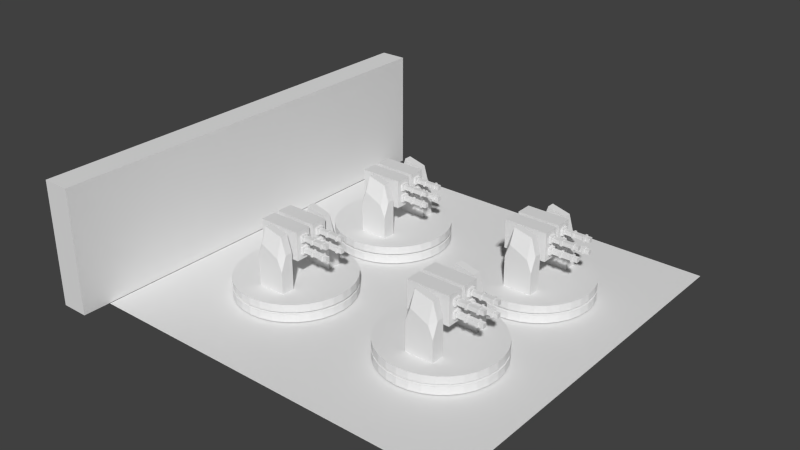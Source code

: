 # Source: Turrets.blend  (saved by Blender 2.69.0; exported with 4.5.12 LTS)
import bpy
from mathutils import Matrix  # noqa: F401  (used for matrix-valued properties, if any)

bpy.ops.wm.read_factory_settings(use_empty=True)
scene = bpy.context.scene
scene.name = 'Scene'

# ---- collections
col_collection_1 = bpy.data.collections.new('Collection 1'); scene.collection.children.link(col_collection_1)

# ---- world
world_world = bpy.data.worlds.new('World'); scene.world = world_world
world_world.color = (0.05088, 0.05088, 0.05088)
world_world.use_sun_shadow = False
world_world.sun_shadow_jitter_overblur = 0.0
world_world.cycles.sampling_method = 'MANUAL'
world_world.cycles.sample_map_resolution = 256

# ---- meshes
me_cube_034 = bpy.data.meshes.new('Cube.034')
me_cube_034.from_pydata([(-4.39, -8.548, -3.007), (-4.39, -1.021, -3.007), (4.39, -1.021, -3.007), (4.39, -8.548, -3.007), (-4.39, -8.548, 2.765), (-4.39, -1.021, 2.765), (4.39, -1.021, 2.765), (4.39, -8.548, 2.765), (4.35, -6.222, 0.3963), (4.35, -2.872, 0.3963), (4.868, -2.872, 0.3963), (4.868, -6.222, 0.3963), (4.35, -6.222, 1.838), (4.35, -2.872, 1.838), (4.868, -2.872, 1.838), (4.868, -6.222, 1.838), (-0.8163, -5.536, 0.6911), (-0.8163, -3.557, 0.6911), (10.21, -3.557, 0.6911), (10.21, -5.536, 0.6911), (-0.8163, -5.536, 1.543), (-0.8163, -3.557, 1.543), (10.21, -3.557, 1.543), (10.21, -5.536, 1.543), (8.874, -5.884, 0.5417), (8.874, -3.21, 0.5417), (9.288, -3.21, 0.5417), (9.288, -5.884, 0.5417), (8.874, -5.884, 1.692), (8.874, -3.21, 1.692), (9.288, -3.21, 1.692), (9.288, -5.884, 1.692), (6.534, -5.884, 0.5417), (6.534, -3.21, 0.5417), (6.947, -3.21, 0.5417), (6.947, -5.884, 0.5417), (6.534, -5.884, 1.692), (6.534, -3.21, 1.692), (6.947, -3.21, 1.692), (6.947, -5.884, 1.692), (6.534, -5.884, -1.858), (6.534, -3.21, -1.858), (6.947, -3.21, -1.858), (6.947, -5.884, -1.858), (6.534, -5.884, -0.7077), (6.534, -3.21, -0.7077), (6.947, -3.21, -0.7077), (6.947, -5.884, -0.7077), (8.874, -5.884, -1.858), (8.874, -3.21, -1.858), (9.288, -3.21, -1.858), (9.288, -5.884, -1.858), (8.874, -5.884, -0.7077), (8.874, -3.21, -0.7077), (9.288, -3.21, -0.7077), (9.288, -5.884, -0.7077), (-0.8163, -5.536, -1.709), (-0.8163, -3.557, -1.709), (10.21, -3.557, -1.709), (10.21, -5.536, -1.709), (-0.8163, -5.536, -0.8572), (-0.8163, -3.557, -0.8572), (10.21, -3.557, -0.8572), (10.21, -5.536, -0.8572), (4.35, -6.222, -2.004), (4.35, -2.872, -2.004), (4.868, -2.872, -2.004), (4.868, -6.222, -2.004), (4.35, -6.222, -0.5623), (4.35, -2.872, -0.5623), (4.868, -2.872, -0.5623), (4.868, -6.222, -0.5623), (-1.737, -14.45, -8.535), (-1.737, -10.95, -8.535), (4.009, -10.95, -8.535), (4.009, -14.45, -8.535), (-1.737, -14.45, 0.1554), (-1.737, -10.95, 0.1554), (4.009, -10.95, -0.9615), (4.009, -14.45, -0.9615), (-0.7358, -10.95, 3.367), (3.008, -10.95, 2.424), (3.008, -10.95, -8.535), (-0.7358, -10.95, -8.535), (3.008, -14.45, 2.424), (-0.7358, -14.45, 3.367), (-0.7358, -14.45, -8.535), (3.008, -14.45, -8.535), (-1.737, -17.21, -8.535), (4.009, -17.21, -8.535), (-1.737, -17.21, -2.412), (4.009, -17.21, -4.001), (3.008, -17.21, -1.509), (-0.7358, -17.21, 0.3452), (-0.7358, -17.21, -8.535), (3.008, -17.21, -8.535), (-1.0, -1.0, -1.0), (1.0, -1.0, -1.0), (-1.0, -1.0, 1.0), (1.0, -1.0, 1.0), (-1.0, -12.66, -1.0), (1.0, -12.66, -1.0), (-1.0, -12.66, 1.0), (1.0, -12.66, 1.0), (-4.39, 8.548, -3.007), (-4.39, 1.021, -3.007), (4.39, 1.021, -3.007), (4.39, 8.548, -3.007), (-4.39, 8.548, 2.765), (-4.39, 1.021, 2.765), (4.39, 1.021, 2.765), (4.39, 8.548, 2.765), (4.35, 6.222, 0.3963), (4.35, 2.872, 0.3963), (4.868, 2.872, 0.3963), (4.868, 6.222, 0.3963), (4.35, 6.222, 1.838), (4.35, 2.872, 1.838), (4.868, 2.872, 1.838), (4.868, 6.222, 1.838), (-0.8163, 5.536, 0.6911), (-0.8163, 3.557, 0.6911), (10.21, 3.557, 0.6911), (10.21, 5.536, 0.6911), (-0.8163, 5.536, 1.543), (-0.8163, 3.557, 1.543), (10.21, 3.557, 1.543), (10.21, 5.536, 1.543), (8.874, 5.884, 0.5417), (8.874, 3.21, 0.5417), (9.288, 3.21, 0.5417), (9.288, 5.884, 0.5417), (8.874, 5.884, 1.692), (8.874, 3.21, 1.692), (9.288, 3.21, 1.692), (9.288, 5.884, 1.692), (6.534, 5.884, 0.5417), (6.534, 3.21, 0.5417), (6.947, 3.21, 0.5417), (6.947, 5.884, 0.5417), (6.534, 5.884, 1.692), (6.534, 3.21, 1.692), (6.947, 3.21, 1.692), (6.947, 5.884, 1.692), (6.534, 5.884, -1.858), (6.534, 3.21, -1.858), (6.947, 3.21, -1.858), (6.947, 5.884, -1.858), (6.534, 5.884, -0.7077), (6.534, 3.21, -0.7077), (6.947, 3.21, -0.7077), (6.947, 5.884, -0.7077), (8.874, 5.884, -1.858), (8.874, 3.21, -1.858), (9.288, 3.21, -1.858), (9.288, 5.884, -1.858), (8.874, 5.884, -0.7077), (8.874, 3.21, -0.7077), (9.288, 3.21, -0.7077), (9.288, 5.884, -0.7077), (-0.8163, 5.536, -1.709), (-0.8163, 3.557, -1.709), (10.21, 3.557, -1.709), (10.21, 5.536, -1.709), (-0.8163, 5.536, -0.8572), (-0.8163, 3.557, -0.8572), (10.21, 3.557, -0.8572), (10.21, 5.536, -0.8572), (4.35, 6.222, -2.004), (4.35, 2.872, -2.004), (4.868, 2.872, -2.004), (4.868, 6.222, -2.004), (4.35, 6.222, -0.5623), (4.35, 2.872, -0.5623), (4.868, 2.872, -0.5623), (4.868, 6.222, -0.5623), (-1.737, 14.45, -8.535), (-1.737, 10.95, -8.535), (4.009, 10.95, -8.535), (4.009, 14.45, -8.535), (-1.737, 14.45, 0.1554), (-1.737, 10.95, 0.1554), (4.009, 10.95, -0.9615), (4.009, 14.45, -0.9615), (-0.7358, 10.95, 3.367), (3.008, 10.95, 2.424), (3.008, 10.95, -8.535), (-0.7358, 10.95, -8.535), (3.008, 14.45, 2.424), (-0.7358, 14.45, 3.367), (-0.7358, 14.45, -8.535), (3.008, 14.45, -8.535), (-1.737, 17.21, -8.535), (4.009, 17.21, -8.535), (-1.737, 17.21, -2.412), (4.009, 17.21, -4.001), (3.008, 17.21, -1.509), (-0.7358, 17.21, 0.3452), (-0.7358, 17.21, -8.535), (3.008, 17.21, -8.535), (-1.0, 1.0, -1.0), (1.0, 1.0, -1.0), (-1.0, 1.0, 1.0), (1.0, 1.0, 1.0), (-1.0, 0.0, 1.0), (-1.0, 0.0, -1.0), (1.0, 0.0, 1.0), (1.0, 0.0, -1.0), (-1.0, 12.66, -1.0), (1.0, 12.66, -1.0), (-1.0, 12.66, 1.0), (1.0, 12.66, 1.0), (0.0, 27.64, -12.01), (-2.32, 27.11, -12.01), (-4.551, 25.53, -12.01), (-6.606, 22.98, -12.01), (-8.408, 19.54, -12.01), (-9.887, 15.35, -12.01), (-10.99, 10.58, -12.01), (-11.66, 5.392, -12.01), (-11.89, 2.086e-06, -12.01), (-11.66, -5.392, -12.01), (-10.99, -10.58, -12.01), (-9.887, -15.35, -12.01), (-8.408, -19.54, -12.01), (-6.606, -22.98, -12.01), (-4.551, -25.53, -12.01), (-2.32, -27.11, -12.01), (3.875e-06, -27.64, -12.01), (2.32, -27.11, -12.01), (4.551, -25.53, -12.01), (6.606, -22.98, -12.01), (8.408, -19.54, -12.01), (9.887, -15.35, -12.01), (10.99, -10.58, -12.01), (11.66, -5.392, -12.01), (11.89, 2.669e-05, -12.01), (11.66, 5.392, -12.01), (10.99, 10.58, -12.01), (9.887, 15.35, -12.01), (8.408, 19.54, -12.01), (6.606, 22.98, -12.01), (4.55, 25.53, -12.01), (2.32, 27.11, -12.01), (0.0, 27.64, -8.417), (-2.32, 27.11, -8.417), (-4.551, 25.53, -8.417), (-6.606, 22.98, -8.417), (-8.408, 19.54, -8.417), (-9.887, 15.35, -8.417), (-10.99, 10.58, -8.417), (-11.66, 5.392, -8.417), (-11.89, 2.086e-06, -8.417), (-11.66, -5.392, -8.417), (-10.99, -10.58, -8.417), (-9.887, -15.35, -8.417), (-8.408, -19.54, -8.417), (-6.606, -22.98, -8.417), (-4.551, -25.53, -8.417), (-2.32, -27.11, -8.417), (3.875e-06, -27.64, -8.417), (2.32, -27.11, -8.417), (4.551, -25.53, -8.417), (6.606, -22.98, -8.417), (8.408, -19.54, -8.417), (9.887, -15.35, -8.417), (10.99, -10.58, -8.417), (11.66, -5.392, -8.417), (11.89, 2.669e-05, -8.417), (11.66, 5.392, -8.417), (10.99, 10.58, -8.417), (9.887, 15.35, -8.417), (8.408, 19.54, -8.417), (6.606, 22.98, -8.417), (4.55, 25.53, -8.417), (2.32, 27.11, -8.417), (4.55, 25.53, -9.984), (4.116, 23.1, -10.21), (4.55, 25.53, -10.44), (2.32, 27.11, -10.44), (2.098, 24.52, -10.21), (2.32, 27.11, -9.984), (6.606, -22.98, -9.984), (5.976, -20.78, -10.21), (6.606, -22.98, -10.44), (8.408, -19.54, -10.44), (7.605, -17.68, -10.21), (8.408, -19.54, -9.984), (-11.89, 2.086e-06, -9.984), (-10.76, 2.718e-06, -10.21), (-11.89, 2.086e-06, -10.44), (-11.66, -5.392, -10.44), (-10.55, -4.877, -10.21), (-11.66, -5.392, -9.984), (8.408, 19.54, -9.984), (7.605, 17.68, -10.21), (8.408, 19.54, -10.44), (6.606, 22.98, -10.44), (5.976, 20.79, -10.21), (6.606, 22.98, -9.984), (2.32, -27.11, -9.984), (2.098, -24.52, -10.21), (2.32, -27.11, -10.44), (4.551, -25.53, -10.44), (4.116, -23.1, -10.21), (4.551, -25.53, -9.984), (-10.99, 10.58, -9.984), (-9.937, 9.566, -10.21), (-10.99, 10.58, -10.44), (-11.66, 5.392, -10.44), (-10.55, 4.877, -10.21), (-11.66, 5.392, -9.984), (10.99, 10.58, -9.984), (9.937, 9.566, -10.21), (10.99, 10.58, -10.44), (9.887, 15.35, -10.44), (8.943, 13.89, -10.21), (9.887, 15.35, -9.984), (-8.408, 19.54, -9.984), (-7.605, 17.68, -10.21), (-8.408, 19.54, -10.44), (-9.887, 15.35, -10.44), (-8.943, 13.89, -10.21), (-9.887, 15.35, -9.984), (-2.32, -27.11, -9.984), (-2.098, -24.52, -10.21), (-2.32, -27.11, -10.44), (3.875e-06, -27.64, -10.44), (3.407e-06, -25.0, -10.21), (3.875e-06, -27.64, -9.984), (11.89, 2.669e-05, -9.984), (10.76, 2.497e-05, -10.21), (11.89, 2.669e-05, -10.44), (11.66, 5.392, -10.44), (10.55, 4.877, -10.21), (11.66, 5.392, -9.984), (-4.551, 25.53, -9.984), (-4.116, 23.1, -10.21), (-4.551, 25.53, -10.44), (-6.606, 22.98, -10.44), (-5.976, 20.79, -10.21), (-6.606, 22.98, -9.984), (-6.606, -22.98, -9.984), (-5.976, -20.79, -10.21), (-6.606, -22.98, -10.44), (-4.551, -25.53, -10.44), (-4.116, -23.1, -10.21), (-4.551, -25.53, -9.984), (10.99, -10.58, -9.984), (9.937, -9.566, -10.21), (10.99, -10.58, -10.44), (11.66, -5.392, -10.44), (10.55, -4.877, -10.21), (11.66, -5.392, -9.984), (0.0, 27.64, -9.984), (-9.727e-08, 25.0, -10.21), (0.0, 27.64, -10.44), (-2.32, 27.11, -10.44), (-2.098, 24.52, -10.21), (-2.32, 27.11, -9.984), (-9.887, -15.35, -9.984), (-8.943, -13.89, -10.21), (-9.887, -15.35, -10.44), (-8.408, -19.54, -10.44), (-7.605, -17.68, -10.21), (-8.408, -19.54, -9.984), (9.887, -15.35, -10.44), (8.943, -13.89, -10.21), (9.887, -15.35, -9.984), (-10.99, -10.58, -10.44), (-9.937, -9.566, -10.21), (-10.99, -10.58, -9.984)], [], [(4, 5, 1, 0), (5, 6, 2, 1), (6, 7, 3, 2), (7, 4, 0, 3), (0, 1, 2, 3), (7, 6, 5, 4), (12, 13, 9, 8), (13, 14, 10, 9), (14, 15, 11, 10), (15, 12, 8, 11), (8, 9, 10, 11), (15, 14, 13, 12), (20, 21, 17, 16), (21, 22, 18, 17), (22, 23, 19, 18), (23, 20, 16, 19), (16, 17, 18, 19), (23, 22, 21, 20), (28, 29, 25, 24), (29, 30, 26, 25), (30, 31, 27, 26), (31, 28, 24, 27), (24, 25, 26, 27), (31, 30, 29, 28), (36, 37, 33, 32), (37, 38, 34, 33), (38, 39, 35, 34), (39, 36, 32, 35), (32, 33, 34, 35), (39, 38, 37, 36), (44, 45, 41, 40), (45, 46, 42, 41), (46, 47, 43, 42), (47, 44, 40, 43), (40, 41, 42, 43), (47, 46, 45, 44), (52, 53, 49, 48), (53, 54, 50, 49), (54, 55, 51, 50), (55, 52, 48, 51), (48, 49, 50, 51), (55, 54, 53, 52), (60, 61, 57, 56), (61, 62, 58, 57), (62, 63, 59, 58), (63, 60, 56, 59), (56, 57, 58, 59), (63, 62, 61, 60), (68, 69, 65, 64), (69, 70, 66, 65), (70, 71, 67, 66), (71, 68, 64, 67), (64, 65, 66, 67), (71, 70, 69, 68), (76, 77, 73, 72), (81, 78, 74, 82), (78, 79, 75, 74), (84, 85, 93, 92), (87, 82, 74, 75), (85, 80, 77, 76), (77, 80, 83, 73), (80, 81, 82, 83), (72, 86, 94, 88), (86, 87, 95, 94), (72, 73, 83, 86), (86, 83, 82, 87), (79, 78, 81, 84), (84, 81, 80, 85), (93, 90, 88, 94), (91, 92, 95, 89), (92, 93, 94, 95), (79, 84, 92, 91), (87, 75, 89, 95), (85, 76, 90, 93), (75, 79, 91, 89), (76, 72, 88, 90), (206, 99, 97, 207), (96, 97, 101, 100), (98, 204, 205, 96), (96, 205, 207, 97), (99, 206, 204, 98), (103, 102, 100, 101), (99, 98, 102, 103), (97, 99, 103, 101), (98, 96, 100, 102), (108, 104, 105, 109), (109, 105, 106, 110), (110, 106, 107, 111), (111, 107, 104, 108), (104, 107, 106, 105), (111, 108, 109, 110), (116, 112, 113, 117), (117, 113, 114, 118), (118, 114, 115, 119), (119, 115, 112, 116), (112, 115, 114, 113), (119, 116, 117, 118), (124, 120, 121, 125), (125, 121, 122, 126), (126, 122, 123, 127), (127, 123, 120, 124), (120, 123, 122, 121), (127, 124, 125, 126), (132, 128, 129, 133), (133, 129, 130, 134), (134, 130, 131, 135), (135, 131, 128, 132), (128, 131, 130, 129), (135, 132, 133, 134), (140, 136, 137, 141), (141, 137, 138, 142), (142, 138, 139, 143), (143, 139, 136, 140), (136, 139, 138, 137), (143, 140, 141, 142), (148, 144, 145, 149), (149, 145, 146, 150), (150, 146, 147, 151), (151, 147, 144, 148), (144, 147, 146, 145), (151, 148, 149, 150), (156, 152, 153, 157), (157, 153, 154, 158), (158, 154, 155, 159), (159, 155, 152, 156), (152, 155, 154, 153), (159, 156, 157, 158), (164, 160, 161, 165), (165, 161, 162, 166), (166, 162, 163, 167), (167, 163, 160, 164), (160, 163, 162, 161), (167, 164, 165, 166), (172, 168, 169, 173), (173, 169, 170, 174), (174, 170, 171, 175), (175, 171, 168, 172), (168, 171, 170, 169), (175, 172, 173, 174), (180, 176, 177, 181), (185, 186, 178, 182), (182, 178, 179, 183), (188, 196, 197, 189), (191, 179, 178, 186), (189, 180, 181, 184), (181, 177, 187, 184), (184, 187, 186, 185), (176, 192, 198, 190), (190, 198, 199, 191), (176, 190, 187, 177), (190, 191, 186, 187), (183, 188, 185, 182), (188, 189, 184, 185), (197, 198, 192, 194), (195, 193, 199, 196), (196, 199, 198, 197), (183, 195, 196, 188), (191, 199, 193, 179), (189, 197, 194, 180), (179, 193, 195, 183), (180, 194, 192, 176), (206, 207, 201, 203), (200, 208, 209, 201), (202, 200, 205, 204), (200, 201, 207, 205), (203, 202, 204, 206), (211, 209, 208, 210), (203, 211, 210, 202), (201, 209, 211, 203), (202, 210, 208, 200), (276, 281, 275, 274), (282, 287, 264, 263), (288, 293, 253, 252), (294, 299, 273, 272), (300, 305, 262, 261), (306, 311, 251, 250), (312, 317, 271, 270), (318, 323, 249, 248), (324, 329, 260, 259), (330, 335, 269, 268), (336, 341, 247, 246), (342, 347, 258, 257), (348, 353, 267, 266), (354, 359, 245, 244), (360, 365, 256, 255), (281, 354, 244, 275), (287, 368, 265, 264), (293, 371, 254, 253), (299, 276, 274, 273), (305, 282, 263, 262), (311, 288, 252, 251), (317, 294, 272, 271), (329, 300, 261, 260), (323, 306, 250, 249), (335, 312, 270, 269), (341, 318, 248, 247), (347, 324, 259, 258), (353, 330, 268, 267), (359, 336, 246, 245), (365, 342, 257, 256), (368, 348, 266, 265), (371, 360, 255, 254), (245, 246, 247, 248, 249, 250, 251, 252, 253, 254, 255, 256, 257, 258, 259, 260, 261, 262, 263, 264, 265, 266, 267, 268, 269, 270, 271, 272, 273, 274, 275, 244), (242, 243, 279, 278), (278, 279, 280, 277), (277, 280, 281, 276), (231, 232, 285, 284), (284, 285, 286, 283), (283, 286, 287, 282), (220, 221, 291, 290), (290, 291, 292, 289), (289, 292, 293, 288), (240, 241, 297, 296), (296, 297, 298, 295), (295, 298, 299, 294), (229, 230, 303, 302), (302, 303, 304, 301), (301, 304, 305, 300), (218, 219, 309, 308), (308, 309, 310, 307), (307, 310, 311, 306), (238, 239, 315, 314), (314, 315, 316, 313), (313, 316, 317, 312), (216, 217, 321, 320), (320, 321, 322, 319), (319, 322, 323, 318), (227, 228, 327, 326), (326, 327, 328, 325), (325, 328, 329, 324), (236, 237, 333, 332), (332, 333, 334, 331), (331, 334, 335, 330), (214, 215, 339, 338), (338, 339, 340, 337), (337, 340, 341, 336), (225, 226, 345, 344), (344, 345, 346, 343), (343, 346, 347, 342), (234, 235, 351, 350), (350, 351, 352, 349), (349, 352, 353, 348), (212, 213, 357, 356), (356, 357, 358, 355), (355, 358, 359, 354), (223, 224, 363, 362), (362, 363, 364, 361), (361, 364, 365, 360), (243, 212, 356, 279), (279, 356, 355, 280), (280, 355, 354, 281), (232, 233, 366, 285), (285, 366, 367, 286), (286, 367, 368, 287), (221, 222, 369, 291), (291, 369, 370, 292), (292, 370, 371, 293), (241, 242, 278, 297), (297, 278, 277, 298), (298, 277, 276, 299), (230, 231, 284, 303), (303, 284, 283, 304), (304, 283, 282, 305), (219, 220, 290, 309), (309, 290, 289, 310), (310, 289, 288, 311), (239, 240, 296, 315), (315, 296, 295, 316), (316, 295, 294, 317), (228, 229, 302, 327), (327, 302, 301, 328), (328, 301, 300, 329), (217, 218, 308, 321), (321, 308, 307, 322), (322, 307, 306, 323), (237, 238, 314, 333), (333, 314, 313, 334), (334, 313, 312, 335), (215, 216, 320, 339), (339, 320, 319, 340), (340, 319, 318, 341), (226, 227, 326, 345), (345, 326, 325, 346), (346, 325, 324, 347), (235, 236, 332, 351), (351, 332, 331, 352), (352, 331, 330, 353), (213, 214, 338, 357), (357, 338, 337, 358), (358, 337, 336, 359), (224, 225, 344, 363), (363, 344, 343, 364), (364, 343, 342, 365), (233, 234, 350, 366), (366, 350, 349, 367), (367, 349, 348, 368), (222, 223, 362, 369), (369, 362, 361, 370), (370, 361, 360, 371)])
me_cube_034.use_remesh_preserve_volume = False
me_cube_034.use_remesh_preserve_attributes = False
me_cube_034.use_mirror_vertex_groups = False
me_cube_034.update()
me_cube_033 = bpy.data.meshes.new('Cube.033')
me_cube_033.from_pydata([(-4.39, -8.548, -3.007), (-4.39, -1.021, -3.007), (4.39, -1.021, -3.007), (4.39, -8.548, -3.007), (-4.39, -8.548, 2.765), (-4.39, -1.021, 2.765), (4.39, -1.021, 2.765), (4.39, -8.548, 2.765), (4.35, -6.222, 0.3963), (4.35, -2.872, 0.3963), (4.868, -2.872, 0.3963), (4.868, -6.222, 0.3963), (4.35, -6.222, 1.838), (4.35, -2.872, 1.838), (4.868, -2.872, 1.838), (4.868, -6.222, 1.838), (-0.8163, -5.536, 0.6911), (-0.8163, -3.557, 0.6911), (10.21, -3.557, 0.6911), (10.21, -5.536, 0.6911), (-0.8163, -5.536, 1.543), (-0.8163, -3.557, 1.543), (10.21, -3.557, 1.543), (10.21, -5.536, 1.543), (8.874, -5.884, 0.5417), (8.874, -3.21, 0.5417), (9.288, -3.21, 0.5417), (9.288, -5.884, 0.5417), (8.874, -5.884, 1.692), (8.874, -3.21, 1.692), (9.288, -3.21, 1.692), (9.288, -5.884, 1.692), (6.534, -5.884, 0.5417), (6.534, -3.21, 0.5417), (6.947, -3.21, 0.5417), (6.947, -5.884, 0.5417), (6.534, -5.884, 1.692), (6.534, -3.21, 1.692), (6.947, -3.21, 1.692), (6.947, -5.884, 1.692), (6.534, -5.884, -1.858), (6.534, -3.21, -1.858), (6.947, -3.21, -1.858), (6.947, -5.884, -1.858), (6.534, -5.884, -0.7077), (6.534, -3.21, -0.7077), (6.947, -3.21, -0.7077), (6.947, -5.884, -0.7077), (8.874, -5.884, -1.858), (8.874, -3.21, -1.858), (9.288, -3.21, -1.858), (9.288, -5.884, -1.858), (8.874, -5.884, -0.7077), (8.874, -3.21, -0.7077), (9.288, -3.21, -0.7077), (9.288, -5.884, -0.7077), (-0.8163, -5.536, -1.709), (-0.8163, -3.557, -1.709), (10.21, -3.557, -1.709), (10.21, -5.536, -1.709), (-0.8163, -5.536, -0.8572), (-0.8163, -3.557, -0.8572), (10.21, -3.557, -0.8572), (10.21, -5.536, -0.8572), (4.35, -6.222, -2.004), (4.35, -2.872, -2.004), (4.868, -2.872, -2.004), (4.868, -6.222, -2.004), (4.35, -6.222, -0.5623), (4.35, -2.872, -0.5623), (4.868, -2.872, -0.5623), (4.868, -6.222, -0.5623), (-1.737, -14.45, -8.535), (-1.737, -10.95, -8.535), (4.009, -10.95, -8.535), (4.009, -14.45, -8.535), (-1.737, -14.45, 0.1554), (-1.737, -10.95, 0.1554), (4.009, -10.95, -0.9615), (4.009, -14.45, -0.9615), (-0.7358, -10.95, 3.367), (3.008, -10.95, 2.424), (3.008, -10.95, -8.535), (-0.7358, -10.95, -8.535), (3.008, -14.45, 2.424), (-0.7358, -14.45, 3.367), (-0.7358, -14.45, -8.535), (3.008, -14.45, -8.535), (-1.737, -17.21, -8.535), (4.009, -17.21, -8.535), (-1.737, -17.21, -2.412), (4.009, -17.21, -4.001), (3.008, -17.21, -1.509), (-0.7358, -17.21, 0.3452), (-0.7358, -17.21, -8.535), (3.008, -17.21, -8.535), (-1.0, -1.0, -1.0), (1.0, -1.0, -1.0), (-1.0, -1.0, 1.0), (1.0, -1.0, 1.0), (-1.0, -12.66, -1.0), (1.0, -12.66, -1.0), (-1.0, -12.66, 1.0), (1.0, -12.66, 1.0), (-4.39, 8.548, -3.007), (-4.39, 1.021, -3.007), (4.39, 1.021, -3.007), (4.39, 8.548, -3.007), (-4.39, 8.548, 2.765), (-4.39, 1.021, 2.765), (4.39, 1.021, 2.765), (4.39, 8.548, 2.765), (4.35, 6.222, 0.3963), (4.35, 2.872, 0.3963), (4.868, 2.872, 0.3963), (4.868, 6.222, 0.3963), (4.35, 6.222, 1.838), (4.35, 2.872, 1.838), (4.868, 2.872, 1.838), (4.868, 6.222, 1.838), (-0.8163, 5.536, 0.6911), (-0.8163, 3.557, 0.6911), (10.21, 3.557, 0.6911), (10.21, 5.536, 0.6911), (-0.8163, 5.536, 1.543), (-0.8163, 3.557, 1.543), (10.21, 3.557, 1.543), (10.21, 5.536, 1.543), (8.874, 5.884, 0.5417), (8.874, 3.21, 0.5417), (9.288, 3.21, 0.5417), (9.288, 5.884, 0.5417), (8.874, 5.884, 1.692), (8.874, 3.21, 1.692), (9.288, 3.21, 1.692), (9.288, 5.884, 1.692), (6.534, 5.884, 0.5417), (6.534, 3.21, 0.5417), (6.947, 3.21, 0.5417), (6.947, 5.884, 0.5417), (6.534, 5.884, 1.692), (6.534, 3.21, 1.692), (6.947, 3.21, 1.692), (6.947, 5.884, 1.692), (6.534, 5.884, -1.858), (6.534, 3.21, -1.858), (6.947, 3.21, -1.858), (6.947, 5.884, -1.858), (6.534, 5.884, -0.7077), (6.534, 3.21, -0.7077), (6.947, 3.21, -0.7077), (6.947, 5.884, -0.7077), (8.874, 5.884, -1.858), (8.874, 3.21, -1.858), (9.288, 3.21, -1.858), (9.288, 5.884, -1.858), (8.874, 5.884, -0.7077), (8.874, 3.21, -0.7077), (9.288, 3.21, -0.7077), (9.288, 5.884, -0.7077), (-0.8163, 5.536, -1.709), (-0.8163, 3.557, -1.709), (10.21, 3.557, -1.709), (10.21, 5.536, -1.709), (-0.8163, 5.536, -0.8572), (-0.8163, 3.557, -0.8572), (10.21, 3.557, -0.8572), (10.21, 5.536, -0.8572), (4.35, 6.222, -2.004), (4.35, 2.872, -2.004), (4.868, 2.872, -2.004), (4.868, 6.222, -2.004), (4.35, 6.222, -0.5623), (4.35, 2.872, -0.5623), (4.868, 2.872, -0.5623), (4.868, 6.222, -0.5623), (-1.737, 14.45, -8.535), (-1.737, 10.95, -8.535), (4.009, 10.95, -8.535), (4.009, 14.45, -8.535), (-1.737, 14.45, 0.1554), (-1.737, 10.95, 0.1554), (4.009, 10.95, -0.9615), (4.009, 14.45, -0.9615), (-0.7358, 10.95, 3.367), (3.008, 10.95, 2.424), (3.008, 10.95, -8.535), (-0.7358, 10.95, -8.535), (3.008, 14.45, 2.424), (-0.7358, 14.45, 3.367), (-0.7358, 14.45, -8.535), (3.008, 14.45, -8.535), (-1.737, 17.21, -8.535), (4.009, 17.21, -8.535), (-1.737, 17.21, -2.412), (4.009, 17.21, -4.001), (3.008, 17.21, -1.509), (-0.7358, 17.21, 0.3452), (-0.7358, 17.21, -8.535), (3.008, 17.21, -8.535), (-1.0, 1.0, -1.0), (1.0, 1.0, -1.0), (-1.0, 1.0, 1.0), (1.0, 1.0, 1.0), (-1.0, 0.0, 1.0), (-1.0, 0.0, -1.0), (1.0, 0.0, 1.0), (1.0, 0.0, -1.0), (-1.0, 12.66, -1.0), (1.0, 12.66, -1.0), (-1.0, 12.66, 1.0), (1.0, 12.66, 1.0), (0.0, 27.64, -12.01), (-2.32, 27.11, -12.01), (-4.551, 25.53, -12.01), (-6.606, 22.98, -12.01), (-8.408, 19.54, -12.01), (-9.887, 15.35, -12.01), (-10.99, 10.58, -12.01), (-11.66, 5.392, -12.01), (-11.89, 2.086e-06, -12.01), (-11.66, -5.392, -12.01), (-10.99, -10.58, -12.01), (-9.887, -15.35, -12.01), (-8.408, -19.54, -12.01), (-6.606, -22.98, -12.01), (-4.551, -25.53, -12.01), (-2.32, -27.11, -12.01), (3.875e-06, -27.64, -12.01), (2.32, -27.11, -12.01), (4.551, -25.53, -12.01), (6.606, -22.98, -12.01), (8.408, -19.54, -12.01), (9.887, -15.35, -12.01), (10.99, -10.58, -12.01), (11.66, -5.392, -12.01), (11.89, 2.669e-05, -12.01), (11.66, 5.392, -12.01), (10.99, 10.58, -12.01), (9.887, 15.35, -12.01), (8.408, 19.54, -12.01), (6.606, 22.98, -12.01), (4.55, 25.53, -12.01), (2.32, 27.11, -12.01), (0.0, 27.64, -8.417), (-2.32, 27.11, -8.417), (-4.551, 25.53, -8.417), (-6.606, 22.98, -8.417), (-8.408, 19.54, -8.417), (-9.887, 15.35, -8.417), (-10.99, 10.58, -8.417), (-11.66, 5.392, -8.417), (-11.89, 2.086e-06, -8.417), (-11.66, -5.392, -8.417), (-10.99, -10.58, -8.417), (-9.887, -15.35, -8.417), (-8.408, -19.54, -8.417), (-6.606, -22.98, -8.417), (-4.551, -25.53, -8.417), (-2.32, -27.11, -8.417), (3.875e-06, -27.64, -8.417), (2.32, -27.11, -8.417), (4.551, -25.53, -8.417), (6.606, -22.98, -8.417), (8.408, -19.54, -8.417), (9.887, -15.35, -8.417), (10.99, -10.58, -8.417), (11.66, -5.392, -8.417), (11.89, 2.669e-05, -8.417), (11.66, 5.392, -8.417), (10.99, 10.58, -8.417), (9.887, 15.35, -8.417), (8.408, 19.54, -8.417), (6.606, 22.98, -8.417), (4.55, 25.53, -8.417), (2.32, 27.11, -8.417), (4.55, 25.53, -9.984), (4.116, 23.1, -10.21), (4.55, 25.53, -10.44), (2.32, 27.11, -10.44), (2.098, 24.52, -10.21), (2.32, 27.11, -9.984), (6.606, -22.98, -9.984), (5.976, -20.78, -10.21), (6.606, -22.98, -10.44), (8.408, -19.54, -10.44), (7.605, -17.68, -10.21), (8.408, -19.54, -9.984), (-11.89, 2.086e-06, -9.984), (-10.76, 2.718e-06, -10.21), (-11.89, 2.086e-06, -10.44), (-11.66, -5.392, -10.44), (-10.55, -4.877, -10.21), (-11.66, -5.392, -9.984), (8.408, 19.54, -9.984), (7.605, 17.68, -10.21), (8.408, 19.54, -10.44), (6.606, 22.98, -10.44), (5.976, 20.79, -10.21), (6.606, 22.98, -9.984), (2.32, -27.11, -9.984), (2.098, -24.52, -10.21), (2.32, -27.11, -10.44), (4.551, -25.53, -10.44), (4.116, -23.1, -10.21), (4.551, -25.53, -9.984), (-10.99, 10.58, -9.984), (-9.937, 9.566, -10.21), (-10.99, 10.58, -10.44), (-11.66, 5.392, -10.44), (-10.55, 4.877, -10.21), (-11.66, 5.392, -9.984), (10.99, 10.58, -9.984), (9.937, 9.566, -10.21), (10.99, 10.58, -10.44), (9.887, 15.35, -10.44), (8.943, 13.89, -10.21), (9.887, 15.35, -9.984), (-8.408, 19.54, -9.984), (-7.605, 17.68, -10.21), (-8.408, 19.54, -10.44), (-9.887, 15.35, -10.44), (-8.943, 13.89, -10.21), (-9.887, 15.35, -9.984), (-2.32, -27.11, -9.984), (-2.098, -24.52, -10.21), (-2.32, -27.11, -10.44), (3.875e-06, -27.64, -10.44), (3.407e-06, -25.0, -10.21), (3.875e-06, -27.64, -9.984), (11.89, 2.669e-05, -9.984), (10.76, 2.497e-05, -10.21), (11.89, 2.669e-05, -10.44), (11.66, 5.392, -10.44), (10.55, 4.877, -10.21), (11.66, 5.392, -9.984), (-4.551, 25.53, -9.984), (-4.116, 23.1, -10.21), (-4.551, 25.53, -10.44), (-6.606, 22.98, -10.44), (-5.976, 20.79, -10.21), (-6.606, 22.98, -9.984), (-6.606, -22.98, -9.984), (-5.976, -20.79, -10.21), (-6.606, -22.98, -10.44), (-4.551, -25.53, -10.44), (-4.116, -23.1, -10.21), (-4.551, -25.53, -9.984), (10.99, -10.58, -9.984), (9.937, -9.566, -10.21), (10.99, -10.58, -10.44), (11.66, -5.392, -10.44), (10.55, -4.877, -10.21), (11.66, -5.392, -9.984), (0.0, 27.64, -9.984), (-9.727e-08, 25.0, -10.21), (0.0, 27.64, -10.44), (-2.32, 27.11, -10.44), (-2.098, 24.52, -10.21), (-2.32, 27.11, -9.984), (-9.887, -15.35, -9.984), (-8.943, -13.89, -10.21), (-9.887, -15.35, -10.44), (-8.408, -19.54, -10.44), (-7.605, -17.68, -10.21), (-8.408, -19.54, -9.984), (9.887, -15.35, -10.44), (8.943, -13.89, -10.21), (9.887, -15.35, -9.984), (-10.99, -10.58, -10.44), (-9.937, -9.566, -10.21), (-10.99, -10.58, -9.984)], [], [(4, 5, 1, 0), (5, 6, 2, 1), (6, 7, 3, 2), (7, 4, 0, 3), (0, 1, 2, 3), (7, 6, 5, 4), (12, 13, 9, 8), (13, 14, 10, 9), (14, 15, 11, 10), (15, 12, 8, 11), (8, 9, 10, 11), (15, 14, 13, 12), (20, 21, 17, 16), (21, 22, 18, 17), (22, 23, 19, 18), (23, 20, 16, 19), (16, 17, 18, 19), (23, 22, 21, 20), (28, 29, 25, 24), (29, 30, 26, 25), (30, 31, 27, 26), (31, 28, 24, 27), (24, 25, 26, 27), (31, 30, 29, 28), (36, 37, 33, 32), (37, 38, 34, 33), (38, 39, 35, 34), (39, 36, 32, 35), (32, 33, 34, 35), (39, 38, 37, 36), (44, 45, 41, 40), (45, 46, 42, 41), (46, 47, 43, 42), (47, 44, 40, 43), (40, 41, 42, 43), (47, 46, 45, 44), (52, 53, 49, 48), (53, 54, 50, 49), (54, 55, 51, 50), (55, 52, 48, 51), (48, 49, 50, 51), (55, 54, 53, 52), (60, 61, 57, 56), (61, 62, 58, 57), (62, 63, 59, 58), (63, 60, 56, 59), (56, 57, 58, 59), (63, 62, 61, 60), (68, 69, 65, 64), (69, 70, 66, 65), (70, 71, 67, 66), (71, 68, 64, 67), (64, 65, 66, 67), (71, 70, 69, 68), (76, 77, 73, 72), (81, 78, 74, 82), (78, 79, 75, 74), (84, 85, 93, 92), (87, 82, 74, 75), (85, 80, 77, 76), (77, 80, 83, 73), (80, 81, 82, 83), (72, 86, 94, 88), (86, 87, 95, 94), (72, 73, 83, 86), (86, 83, 82, 87), (79, 78, 81, 84), (84, 81, 80, 85), (93, 90, 88, 94), (91, 92, 95, 89), (92, 93, 94, 95), (79, 84, 92, 91), (87, 75, 89, 95), (85, 76, 90, 93), (75, 79, 91, 89), (76, 72, 88, 90), (206, 99, 97, 207), (96, 97, 101, 100), (98, 204, 205, 96), (96, 205, 207, 97), (99, 206, 204, 98), (103, 102, 100, 101), (99, 98, 102, 103), (97, 99, 103, 101), (98, 96, 100, 102), (108, 104, 105, 109), (109, 105, 106, 110), (110, 106, 107, 111), (111, 107, 104, 108), (104, 107, 106, 105), (111, 108, 109, 110), (116, 112, 113, 117), (117, 113, 114, 118), (118, 114, 115, 119), (119, 115, 112, 116), (112, 115, 114, 113), (119, 116, 117, 118), (124, 120, 121, 125), (125, 121, 122, 126), (126, 122, 123, 127), (127, 123, 120, 124), (120, 123, 122, 121), (127, 124, 125, 126), (132, 128, 129, 133), (133, 129, 130, 134), (134, 130, 131, 135), (135, 131, 128, 132), (128, 131, 130, 129), (135, 132, 133, 134), (140, 136, 137, 141), (141, 137, 138, 142), (142, 138, 139, 143), (143, 139, 136, 140), (136, 139, 138, 137), (143, 140, 141, 142), (148, 144, 145, 149), (149, 145, 146, 150), (150, 146, 147, 151), (151, 147, 144, 148), (144, 147, 146, 145), (151, 148, 149, 150), (156, 152, 153, 157), (157, 153, 154, 158), (158, 154, 155, 159), (159, 155, 152, 156), (152, 155, 154, 153), (159, 156, 157, 158), (164, 160, 161, 165), (165, 161, 162, 166), (166, 162, 163, 167), (167, 163, 160, 164), (160, 163, 162, 161), (167, 164, 165, 166), (172, 168, 169, 173), (173, 169, 170, 174), (174, 170, 171, 175), (175, 171, 168, 172), (168, 171, 170, 169), (175, 172, 173, 174), (180, 176, 177, 181), (185, 186, 178, 182), (182, 178, 179, 183), (188, 196, 197, 189), (191, 179, 178, 186), (189, 180, 181, 184), (181, 177, 187, 184), (184, 187, 186, 185), (176, 192, 198, 190), (190, 198, 199, 191), (176, 190, 187, 177), (190, 191, 186, 187), (183, 188, 185, 182), (188, 189, 184, 185), (197, 198, 192, 194), (195, 193, 199, 196), (196, 199, 198, 197), (183, 195, 196, 188), (191, 199, 193, 179), (189, 197, 194, 180), (179, 193, 195, 183), (180, 194, 192, 176), (206, 207, 201, 203), (200, 208, 209, 201), (202, 200, 205, 204), (200, 201, 207, 205), (203, 202, 204, 206), (211, 209, 208, 210), (203, 211, 210, 202), (201, 209, 211, 203), (202, 210, 208, 200), (276, 281, 275, 274), (282, 287, 264, 263), (288, 293, 253, 252), (294, 299, 273, 272), (300, 305, 262, 261), (306, 311, 251, 250), (312, 317, 271, 270), (318, 323, 249, 248), (324, 329, 260, 259), (330, 335, 269, 268), (336, 341, 247, 246), (342, 347, 258, 257), (348, 353, 267, 266), (354, 359, 245, 244), (360, 365, 256, 255), (281, 354, 244, 275), (287, 368, 265, 264), (293, 371, 254, 253), (299, 276, 274, 273), (305, 282, 263, 262), (311, 288, 252, 251), (317, 294, 272, 271), (329, 300, 261, 260), (323, 306, 250, 249), (335, 312, 270, 269), (341, 318, 248, 247), (347, 324, 259, 258), (353, 330, 268, 267), (359, 336, 246, 245), (365, 342, 257, 256), (368, 348, 266, 265), (371, 360, 255, 254), (245, 246, 247, 248, 249, 250, 251, 252, 253, 254, 255, 256, 257, 258, 259, 260, 261, 262, 263, 264, 265, 266, 267, 268, 269, 270, 271, 272, 273, 274, 275, 244), (242, 243, 279, 278), (278, 279, 280, 277), (277, 280, 281, 276), (231, 232, 285, 284), (284, 285, 286, 283), (283, 286, 287, 282), (220, 221, 291, 290), (290, 291, 292, 289), (289, 292, 293, 288), (240, 241, 297, 296), (296, 297, 298, 295), (295, 298, 299, 294), (229, 230, 303, 302), (302, 303, 304, 301), (301, 304, 305, 300), (218, 219, 309, 308), (308, 309, 310, 307), (307, 310, 311, 306), (238, 239, 315, 314), (314, 315, 316, 313), (313, 316, 317, 312), (216, 217, 321, 320), (320, 321, 322, 319), (319, 322, 323, 318), (227, 228, 327, 326), (326, 327, 328, 325), (325, 328, 329, 324), (236, 237, 333, 332), (332, 333, 334, 331), (331, 334, 335, 330), (214, 215, 339, 338), (338, 339, 340, 337), (337, 340, 341, 336), (225, 226, 345, 344), (344, 345, 346, 343), (343, 346, 347, 342), (234, 235, 351, 350), (350, 351, 352, 349), (349, 352, 353, 348), (212, 213, 357, 356), (356, 357, 358, 355), (355, 358, 359, 354), (223, 224, 363, 362), (362, 363, 364, 361), (361, 364, 365, 360), (243, 212, 356, 279), (279, 356, 355, 280), (280, 355, 354, 281), (232, 233, 366, 285), (285, 366, 367, 286), (286, 367, 368, 287), (221, 222, 369, 291), (291, 369, 370, 292), (292, 370, 371, 293), (241, 242, 278, 297), (297, 278, 277, 298), (298, 277, 276, 299), (230, 231, 284, 303), (303, 284, 283, 304), (304, 283, 282, 305), (219, 220, 290, 309), (309, 290, 289, 310), (310, 289, 288, 311), (239, 240, 296, 315), (315, 296, 295, 316), (316, 295, 294, 317), (228, 229, 302, 327), (327, 302, 301, 328), (328, 301, 300, 329), (217, 218, 308, 321), (321, 308, 307, 322), (322, 307, 306, 323), (237, 238, 314, 333), (333, 314, 313, 334), (334, 313, 312, 335), (215, 216, 320, 339), (339, 320, 319, 340), (340, 319, 318, 341), (226, 227, 326, 345), (345, 326, 325, 346), (346, 325, 324, 347), (235, 236, 332, 351), (351, 332, 331, 352), (352, 331, 330, 353), (213, 214, 338, 357), (357, 338, 337, 358), (358, 337, 336, 359), (224, 225, 344, 363), (363, 344, 343, 364), (364, 343, 342, 365), (233, 234, 350, 366), (366, 350, 349, 367), (367, 349, 348, 368), (222, 223, 362, 369), (369, 362, 361, 370), (370, 361, 360, 371)])
me_cube_033.use_remesh_preserve_volume = False
me_cube_033.use_remesh_preserve_attributes = False
me_cube_033.use_mirror_vertex_groups = False
me_cube_033.update()
me_cube_032 = bpy.data.meshes.new('Cube.032')
me_cube_032.from_pydata([(-4.39, -8.548, -3.007), (-4.39, -1.021, -3.007), (4.39, -1.021, -3.007), (4.39, -8.548, -3.007), (-4.39, -8.548, 2.765), (-4.39, -1.021, 2.765), (4.39, -1.021, 2.765), (4.39, -8.548, 2.765), (4.35, -6.222, 0.3963), (4.35, -2.872, 0.3963), (4.868, -2.872, 0.3963), (4.868, -6.222, 0.3963), (4.35, -6.222, 1.838), (4.35, -2.872, 1.838), (4.868, -2.872, 1.838), (4.868, -6.222, 1.838), (-0.8163, -5.536, 0.6911), (-0.8163, -3.557, 0.6911), (10.21, -3.557, 0.6911), (10.21, -5.536, 0.6911), (-0.8163, -5.536, 1.543), (-0.8163, -3.557, 1.543), (10.21, -3.557, 1.543), (10.21, -5.536, 1.543), (8.874, -5.884, 0.5417), (8.874, -3.21, 0.5417), (9.288, -3.21, 0.5417), (9.288, -5.884, 0.5417), (8.874, -5.884, 1.692), (8.874, -3.21, 1.692), (9.288, -3.21, 1.692), (9.288, -5.884, 1.692), (6.534, -5.884, 0.5417), (6.534, -3.21, 0.5417), (6.947, -3.21, 0.5417), (6.947, -5.884, 0.5417), (6.534, -5.884, 1.692), (6.534, -3.21, 1.692), (6.947, -3.21, 1.692), (6.947, -5.884, 1.692), (6.534, -5.884, -1.858), (6.534, -3.21, -1.858), (6.947, -3.21, -1.858), (6.947, -5.884, -1.858), (6.534, -5.884, -0.7077), (6.534, -3.21, -0.7077), (6.947, -3.21, -0.7077), (6.947, -5.884, -0.7077), (8.874, -5.884, -1.858), (8.874, -3.21, -1.858), (9.288, -3.21, -1.858), (9.288, -5.884, -1.858), (8.874, -5.884, -0.7077), (8.874, -3.21, -0.7077), (9.288, -3.21, -0.7077), (9.288, -5.884, -0.7077), (-0.8163, -5.536, -1.709), (-0.8163, -3.557, -1.709), (10.21, -3.557, -1.709), (10.21, -5.536, -1.709), (-0.8163, -5.536, -0.8572), (-0.8163, -3.557, -0.8572), (10.21, -3.557, -0.8572), (10.21, -5.536, -0.8572), (4.35, -6.222, -2.004), (4.35, -2.872, -2.004), (4.868, -2.872, -2.004), (4.868, -6.222, -2.004), (4.35, -6.222, -0.5623), (4.35, -2.872, -0.5623), (4.868, -2.872, -0.5623), (4.868, -6.222, -0.5623), (-1.737, -14.45, -8.535), (-1.737, -10.95, -8.535), (4.009, -10.95, -8.535), (4.009, -14.45, -8.535), (-1.737, -14.45, 0.1554), (-1.737, -10.95, 0.1554), (4.009, -10.95, -0.9615), (4.009, -14.45, -0.9615), (-0.7358, -10.95, 3.367), (3.008, -10.95, 2.424), (3.008, -10.95, -8.535), (-0.7358, -10.95, -8.535), (3.008, -14.45, 2.424), (-0.7358, -14.45, 3.367), (-0.7358, -14.45, -8.535), (3.008, -14.45, -8.535), (-1.737, -17.21, -8.535), (4.009, -17.21, -8.535), (-1.737, -17.21, -2.412), (4.009, -17.21, -4.001), (3.008, -17.21, -1.509), (-0.7358, -17.21, 0.3452), (-0.7358, -17.21, -8.535), (3.008, -17.21, -8.535), (-1.0, -1.0, -1.0), (1.0, -1.0, -1.0), (-1.0, -1.0, 1.0), (1.0, -1.0, 1.0), (-1.0, -12.66, -1.0), (1.0, -12.66, -1.0), (-1.0, -12.66, 1.0), (1.0, -12.66, 1.0), (-4.39, 8.548, -3.007), (-4.39, 1.021, -3.007), (4.39, 1.021, -3.007), (4.39, 8.548, -3.007), (-4.39, 8.548, 2.765), (-4.39, 1.021, 2.765), (4.39, 1.021, 2.765), (4.39, 8.548, 2.765), (4.35, 6.222, 0.3963), (4.35, 2.872, 0.3963), (4.868, 2.872, 0.3963), (4.868, 6.222, 0.3963), (4.35, 6.222, 1.838), (4.35, 2.872, 1.838), (4.868, 2.872, 1.838), (4.868, 6.222, 1.838), (-0.8163, 5.536, 0.6911), (-0.8163, 3.557, 0.6911), (10.21, 3.557, 0.6911), (10.21, 5.536, 0.6911), (-0.8163, 5.536, 1.543), (-0.8163, 3.557, 1.543), (10.21, 3.557, 1.543), (10.21, 5.536, 1.543), (8.874, 5.884, 0.5417), (8.874, 3.21, 0.5417), (9.288, 3.21, 0.5417), (9.288, 5.884, 0.5417), (8.874, 5.884, 1.692), (8.874, 3.21, 1.692), (9.288, 3.21, 1.692), (9.288, 5.884, 1.692), (6.534, 5.884, 0.5417), (6.534, 3.21, 0.5417), (6.947, 3.21, 0.5417), (6.947, 5.884, 0.5417), (6.534, 5.884, 1.692), (6.534, 3.21, 1.692), (6.947, 3.21, 1.692), (6.947, 5.884, 1.692), (6.534, 5.884, -1.858), (6.534, 3.21, -1.858), (6.947, 3.21, -1.858), (6.947, 5.884, -1.858), (6.534, 5.884, -0.7077), (6.534, 3.21, -0.7077), (6.947, 3.21, -0.7077), (6.947, 5.884, -0.7077), (8.874, 5.884, -1.858), (8.874, 3.21, -1.858), (9.288, 3.21, -1.858), (9.288, 5.884, -1.858), (8.874, 5.884, -0.7077), (8.874, 3.21, -0.7077), (9.288, 3.21, -0.7077), (9.288, 5.884, -0.7077), (-0.8163, 5.536, -1.709), (-0.8163, 3.557, -1.709), (10.21, 3.557, -1.709), (10.21, 5.536, -1.709), (-0.8163, 5.536, -0.8572), (-0.8163, 3.557, -0.8572), (10.21, 3.557, -0.8572), (10.21, 5.536, -0.8572), (4.35, 6.222, -2.004), (4.35, 2.872, -2.004), (4.868, 2.872, -2.004), (4.868, 6.222, -2.004), (4.35, 6.222, -0.5623), (4.35, 2.872, -0.5623), (4.868, 2.872, -0.5623), (4.868, 6.222, -0.5623), (-1.737, 14.45, -8.535), (-1.737, 10.95, -8.535), (4.009, 10.95, -8.535), (4.009, 14.45, -8.535), (-1.737, 14.45, 0.1554), (-1.737, 10.95, 0.1554), (4.009, 10.95, -0.9615), (4.009, 14.45, -0.9615), (-0.7358, 10.95, 3.367), (3.008, 10.95, 2.424), (3.008, 10.95, -8.535), (-0.7358, 10.95, -8.535), (3.008, 14.45, 2.424), (-0.7358, 14.45, 3.367), (-0.7358, 14.45, -8.535), (3.008, 14.45, -8.535), (-1.737, 17.21, -8.535), (4.009, 17.21, -8.535), (-1.737, 17.21, -2.412), (4.009, 17.21, -4.001), (3.008, 17.21, -1.509), (-0.7358, 17.21, 0.3452), (-0.7358, 17.21, -8.535), (3.008, 17.21, -8.535), (-1.0, 1.0, -1.0), (1.0, 1.0, -1.0), (-1.0, 1.0, 1.0), (1.0, 1.0, 1.0), (-1.0, 0.0, 1.0), (-1.0, 0.0, -1.0), (1.0, 0.0, 1.0), (1.0, 0.0, -1.0), (-1.0, 12.66, -1.0), (1.0, 12.66, -1.0), (-1.0, 12.66, 1.0), (1.0, 12.66, 1.0), (0.0, 27.64, -12.01), (-2.32, 27.11, -12.01), (-4.551, 25.53, -12.01), (-6.606, 22.98, -12.01), (-8.408, 19.54, -12.01), (-9.887, 15.35, -12.01), (-10.99, 10.58, -12.01), (-11.66, 5.392, -12.01), (-11.89, 2.086e-06, -12.01), (-11.66, -5.392, -12.01), (-10.99, -10.58, -12.01), (-9.887, -15.35, -12.01), (-8.408, -19.54, -12.01), (-6.606, -22.98, -12.01), (-4.551, -25.53, -12.01), (-2.32, -27.11, -12.01), (3.875e-06, -27.64, -12.01), (2.32, -27.11, -12.01), (4.551, -25.53, -12.01), (6.606, -22.98, -12.01), (8.408, -19.54, -12.01), (9.887, -15.35, -12.01), (10.99, -10.58, -12.01), (11.66, -5.392, -12.01), (11.89, 2.669e-05, -12.01), (11.66, 5.392, -12.01), (10.99, 10.58, -12.01), (9.887, 15.35, -12.01), (8.408, 19.54, -12.01), (6.606, 22.98, -12.01), (4.55, 25.53, -12.01), (2.32, 27.11, -12.01), (0.0, 27.64, -8.417), (-2.32, 27.11, -8.417), (-4.551, 25.53, -8.417), (-6.606, 22.98, -8.417), (-8.408, 19.54, -8.417), (-9.887, 15.35, -8.417), (-10.99, 10.58, -8.417), (-11.66, 5.392, -8.417), (-11.89, 2.086e-06, -8.417), (-11.66, -5.392, -8.417), (-10.99, -10.58, -8.417), (-9.887, -15.35, -8.417), (-8.408, -19.54, -8.417), (-6.606, -22.98, -8.417), (-4.551, -25.53, -8.417), (-2.32, -27.11, -8.417), (3.875e-06, -27.64, -8.417), (2.32, -27.11, -8.417), (4.551, -25.53, -8.417), (6.606, -22.98, -8.417), (8.408, -19.54, -8.417), (9.887, -15.35, -8.417), (10.99, -10.58, -8.417), (11.66, -5.392, -8.417), (11.89, 2.669e-05, -8.417), (11.66, 5.392, -8.417), (10.99, 10.58, -8.417), (9.887, 15.35, -8.417), (8.408, 19.54, -8.417), (6.606, 22.98, -8.417), (4.55, 25.53, -8.417), (2.32, 27.11, -8.417), (4.55, 25.53, -9.984), (4.116, 23.1, -10.21), (4.55, 25.53, -10.44), (2.32, 27.11, -10.44), (2.098, 24.52, -10.21), (2.32, 27.11, -9.984), (6.606, -22.98, -9.984), (5.976, -20.78, -10.21), (6.606, -22.98, -10.44), (8.408, -19.54, -10.44), (7.605, -17.68, -10.21), (8.408, -19.54, -9.984), (-11.89, 2.086e-06, -9.984), (-10.76, 2.718e-06, -10.21), (-11.89, 2.086e-06, -10.44), (-11.66, -5.392, -10.44), (-10.55, -4.877, -10.21), (-11.66, -5.392, -9.984), (8.408, 19.54, -9.984), (7.605, 17.68, -10.21), (8.408, 19.54, -10.44), (6.606, 22.98, -10.44), (5.976, 20.79, -10.21), (6.606, 22.98, -9.984), (2.32, -27.11, -9.984), (2.098, -24.52, -10.21), (2.32, -27.11, -10.44), (4.551, -25.53, -10.44), (4.116, -23.1, -10.21), (4.551, -25.53, -9.984), (-10.99, 10.58, -9.984), (-9.937, 9.566, -10.21), (-10.99, 10.58, -10.44), (-11.66, 5.392, -10.44), (-10.55, 4.877, -10.21), (-11.66, 5.392, -9.984), (10.99, 10.58, -9.984), (9.937, 9.566, -10.21), (10.99, 10.58, -10.44), (9.887, 15.35, -10.44), (8.943, 13.89, -10.21), (9.887, 15.35, -9.984), (-8.408, 19.54, -9.984), (-7.605, 17.68, -10.21), (-8.408, 19.54, -10.44), (-9.887, 15.35, -10.44), (-8.943, 13.89, -10.21), (-9.887, 15.35, -9.984), (-2.32, -27.11, -9.984), (-2.098, -24.52, -10.21), (-2.32, -27.11, -10.44), (3.875e-06, -27.64, -10.44), (3.407e-06, -25.0, -10.21), (3.875e-06, -27.64, -9.984), (11.89, 2.669e-05, -9.984), (10.76, 2.497e-05, -10.21), (11.89, 2.669e-05, -10.44), (11.66, 5.392, -10.44), (10.55, 4.877, -10.21), (11.66, 5.392, -9.984), (-4.551, 25.53, -9.984), (-4.116, 23.1, -10.21), (-4.551, 25.53, -10.44), (-6.606, 22.98, -10.44), (-5.976, 20.79, -10.21), (-6.606, 22.98, -9.984), (-6.606, -22.98, -9.984), (-5.976, -20.79, -10.21), (-6.606, -22.98, -10.44), (-4.551, -25.53, -10.44), (-4.116, -23.1, -10.21), (-4.551, -25.53, -9.984), (10.99, -10.58, -9.984), (9.937, -9.566, -10.21), (10.99, -10.58, -10.44), (11.66, -5.392, -10.44), (10.55, -4.877, -10.21), (11.66, -5.392, -9.984), (0.0, 27.64, -9.984), (-9.727e-08, 25.0, -10.21), (0.0, 27.64, -10.44), (-2.32, 27.11, -10.44), (-2.098, 24.52, -10.21), (-2.32, 27.11, -9.984), (-9.887, -15.35, -9.984), (-8.943, -13.89, -10.21), (-9.887, -15.35, -10.44), (-8.408, -19.54, -10.44), (-7.605, -17.68, -10.21), (-8.408, -19.54, -9.984), (9.887, -15.35, -10.44), (8.943, -13.89, -10.21), (9.887, -15.35, -9.984), (-10.99, -10.58, -10.44), (-9.937, -9.566, -10.21), (-10.99, -10.58, -9.984)], [], [(4, 5, 1, 0), (5, 6, 2, 1), (6, 7, 3, 2), (7, 4, 0, 3), (0, 1, 2, 3), (7, 6, 5, 4), (12, 13, 9, 8), (13, 14, 10, 9), (14, 15, 11, 10), (15, 12, 8, 11), (8, 9, 10, 11), (15, 14, 13, 12), (20, 21, 17, 16), (21, 22, 18, 17), (22, 23, 19, 18), (23, 20, 16, 19), (16, 17, 18, 19), (23, 22, 21, 20), (28, 29, 25, 24), (29, 30, 26, 25), (30, 31, 27, 26), (31, 28, 24, 27), (24, 25, 26, 27), (31, 30, 29, 28), (36, 37, 33, 32), (37, 38, 34, 33), (38, 39, 35, 34), (39, 36, 32, 35), (32, 33, 34, 35), (39, 38, 37, 36), (44, 45, 41, 40), (45, 46, 42, 41), (46, 47, 43, 42), (47, 44, 40, 43), (40, 41, 42, 43), (47, 46, 45, 44), (52, 53, 49, 48), (53, 54, 50, 49), (54, 55, 51, 50), (55, 52, 48, 51), (48, 49, 50, 51), (55, 54, 53, 52), (60, 61, 57, 56), (61, 62, 58, 57), (62, 63, 59, 58), (63, 60, 56, 59), (56, 57, 58, 59), (63, 62, 61, 60), (68, 69, 65, 64), (69, 70, 66, 65), (70, 71, 67, 66), (71, 68, 64, 67), (64, 65, 66, 67), (71, 70, 69, 68), (76, 77, 73, 72), (81, 78, 74, 82), (78, 79, 75, 74), (84, 85, 93, 92), (87, 82, 74, 75), (85, 80, 77, 76), (77, 80, 83, 73), (80, 81, 82, 83), (72, 86, 94, 88), (86, 87, 95, 94), (72, 73, 83, 86), (86, 83, 82, 87), (79, 78, 81, 84), (84, 81, 80, 85), (93, 90, 88, 94), (91, 92, 95, 89), (92, 93, 94, 95), (79, 84, 92, 91), (87, 75, 89, 95), (85, 76, 90, 93), (75, 79, 91, 89), (76, 72, 88, 90), (206, 99, 97, 207), (96, 97, 101, 100), (98, 204, 205, 96), (96, 205, 207, 97), (99, 206, 204, 98), (103, 102, 100, 101), (99, 98, 102, 103), (97, 99, 103, 101), (98, 96, 100, 102), (108, 104, 105, 109), (109, 105, 106, 110), (110, 106, 107, 111), (111, 107, 104, 108), (104, 107, 106, 105), (111, 108, 109, 110), (116, 112, 113, 117), (117, 113, 114, 118), (118, 114, 115, 119), (119, 115, 112, 116), (112, 115, 114, 113), (119, 116, 117, 118), (124, 120, 121, 125), (125, 121, 122, 126), (126, 122, 123, 127), (127, 123, 120, 124), (120, 123, 122, 121), (127, 124, 125, 126), (132, 128, 129, 133), (133, 129, 130, 134), (134, 130, 131, 135), (135, 131, 128, 132), (128, 131, 130, 129), (135, 132, 133, 134), (140, 136, 137, 141), (141, 137, 138, 142), (142, 138, 139, 143), (143, 139, 136, 140), (136, 139, 138, 137), (143, 140, 141, 142), (148, 144, 145, 149), (149, 145, 146, 150), (150, 146, 147, 151), (151, 147, 144, 148), (144, 147, 146, 145), (151, 148, 149, 150), (156, 152, 153, 157), (157, 153, 154, 158), (158, 154, 155, 159), (159, 155, 152, 156), (152, 155, 154, 153), (159, 156, 157, 158), (164, 160, 161, 165), (165, 161, 162, 166), (166, 162, 163, 167), (167, 163, 160, 164), (160, 163, 162, 161), (167, 164, 165, 166), (172, 168, 169, 173), (173, 169, 170, 174), (174, 170, 171, 175), (175, 171, 168, 172), (168, 171, 170, 169), (175, 172, 173, 174), (180, 176, 177, 181), (185, 186, 178, 182), (182, 178, 179, 183), (188, 196, 197, 189), (191, 179, 178, 186), (189, 180, 181, 184), (181, 177, 187, 184), (184, 187, 186, 185), (176, 192, 198, 190), (190, 198, 199, 191), (176, 190, 187, 177), (190, 191, 186, 187), (183, 188, 185, 182), (188, 189, 184, 185), (197, 198, 192, 194), (195, 193, 199, 196), (196, 199, 198, 197), (183, 195, 196, 188), (191, 199, 193, 179), (189, 197, 194, 180), (179, 193, 195, 183), (180, 194, 192, 176), (206, 207, 201, 203), (200, 208, 209, 201), (202, 200, 205, 204), (200, 201, 207, 205), (203, 202, 204, 206), (211, 209, 208, 210), (203, 211, 210, 202), (201, 209, 211, 203), (202, 210, 208, 200), (276, 281, 275, 274), (282, 287, 264, 263), (288, 293, 253, 252), (294, 299, 273, 272), (300, 305, 262, 261), (306, 311, 251, 250), (312, 317, 271, 270), (318, 323, 249, 248), (324, 329, 260, 259), (330, 335, 269, 268), (336, 341, 247, 246), (342, 347, 258, 257), (348, 353, 267, 266), (354, 359, 245, 244), (360, 365, 256, 255), (281, 354, 244, 275), (287, 368, 265, 264), (293, 371, 254, 253), (299, 276, 274, 273), (305, 282, 263, 262), (311, 288, 252, 251), (317, 294, 272, 271), (329, 300, 261, 260), (323, 306, 250, 249), (335, 312, 270, 269), (341, 318, 248, 247), (347, 324, 259, 258), (353, 330, 268, 267), (359, 336, 246, 245), (365, 342, 257, 256), (368, 348, 266, 265), (371, 360, 255, 254), (245, 246, 247, 248, 249, 250, 251, 252, 253, 254, 255, 256, 257, 258, 259, 260, 261, 262, 263, 264, 265, 266, 267, 268, 269, 270, 271, 272, 273, 274, 275, 244), (242, 243, 279, 278), (278, 279, 280, 277), (277, 280, 281, 276), (231, 232, 285, 284), (284, 285, 286, 283), (283, 286, 287, 282), (220, 221, 291, 290), (290, 291, 292, 289), (289, 292, 293, 288), (240, 241, 297, 296), (296, 297, 298, 295), (295, 298, 299, 294), (229, 230, 303, 302), (302, 303, 304, 301), (301, 304, 305, 300), (218, 219, 309, 308), (308, 309, 310, 307), (307, 310, 311, 306), (238, 239, 315, 314), (314, 315, 316, 313), (313, 316, 317, 312), (216, 217, 321, 320), (320, 321, 322, 319), (319, 322, 323, 318), (227, 228, 327, 326), (326, 327, 328, 325), (325, 328, 329, 324), (236, 237, 333, 332), (332, 333, 334, 331), (331, 334, 335, 330), (214, 215, 339, 338), (338, 339, 340, 337), (337, 340, 341, 336), (225, 226, 345, 344), (344, 345, 346, 343), (343, 346, 347, 342), (234, 235, 351, 350), (350, 351, 352, 349), (349, 352, 353, 348), (212, 213, 357, 356), (356, 357, 358, 355), (355, 358, 359, 354), (223, 224, 363, 362), (362, 363, 364, 361), (361, 364, 365, 360), (243, 212, 356, 279), (279, 356, 355, 280), (280, 355, 354, 281), (232, 233, 366, 285), (285, 366, 367, 286), (286, 367, 368, 287), (221, 222, 369, 291), (291, 369, 370, 292), (292, 370, 371, 293), (241, 242, 278, 297), (297, 278, 277, 298), (298, 277, 276, 299), (230, 231, 284, 303), (303, 284, 283, 304), (304, 283, 282, 305), (219, 220, 290, 309), (309, 290, 289, 310), (310, 289, 288, 311), (239, 240, 296, 315), (315, 296, 295, 316), (316, 295, 294, 317), (228, 229, 302, 327), (327, 302, 301, 328), (328, 301, 300, 329), (217, 218, 308, 321), (321, 308, 307, 322), (322, 307, 306, 323), (237, 238, 314, 333), (333, 314, 313, 334), (334, 313, 312, 335), (215, 216, 320, 339), (339, 320, 319, 340), (340, 319, 318, 341), (226, 227, 326, 345), (345, 326, 325, 346), (346, 325, 324, 347), (235, 236, 332, 351), (351, 332, 331, 352), (352, 331, 330, 353), (213, 214, 338, 357), (357, 338, 337, 358), (358, 337, 336, 359), (224, 225, 344, 363), (363, 344, 343, 364), (364, 343, 342, 365), (233, 234, 350, 366), (366, 350, 349, 367), (367, 349, 348, 368), (222, 223, 362, 369), (369, 362, 361, 370), (370, 361, 360, 371)])
me_cube_032.use_remesh_preserve_volume = False
me_cube_032.use_remesh_preserve_attributes = False
me_cube_032.use_mirror_vertex_groups = False
me_cube_032.update()
me_cube_005 = bpy.data.meshes.new('Cube.005')
me_cube_005.from_pydata([(-4.39, -8.548, -3.007), (-4.39, -1.021, -3.007), (4.39, -1.021, -3.007), (4.39, -8.548, -3.007), (-4.39, -8.548, 2.765), (-4.39, -1.021, 2.765), (4.39, -1.021, 2.765), (4.39, -8.548, 2.765), (4.35, -6.222, 0.3963), (4.35, -2.872, 0.3963), (4.868, -2.872, 0.3963), (4.868, -6.222, 0.3963), (4.35, -6.222, 1.838), (4.35, -2.872, 1.838), (4.868, -2.872, 1.838), (4.868, -6.222, 1.838), (-0.8163, -5.536, 0.6911), (-0.8163, -3.557, 0.6911), (10.21, -3.557, 0.6911), (10.21, -5.536, 0.6911), (-0.8163, -5.536, 1.543), (-0.8163, -3.557, 1.543), (10.21, -3.557, 1.543), (10.21, -5.536, 1.543), (8.874, -5.884, 0.5417), (8.874, -3.21, 0.5417), (9.288, -3.21, 0.5417), (9.288, -5.884, 0.5417), (8.874, -5.884, 1.692), (8.874, -3.21, 1.692), (9.288, -3.21, 1.692), (9.288, -5.884, 1.692), (6.534, -5.884, 0.5417), (6.534, -3.21, 0.5417), (6.947, -3.21, 0.5417), (6.947, -5.884, 0.5417), (6.534, -5.884, 1.692), (6.534, -3.21, 1.692), (6.947, -3.21, 1.692), (6.947, -5.884, 1.692), (6.534, -5.884, -1.858), (6.534, -3.21, -1.858), (6.947, -3.21, -1.858), (6.947, -5.884, -1.858), (6.534, -5.884, -0.7077), (6.534, -3.21, -0.7077), (6.947, -3.21, -0.7077), (6.947, -5.884, -0.7077), (8.874, -5.884, -1.858), (8.874, -3.21, -1.858), (9.288, -3.21, -1.858), (9.288, -5.884, -1.858), (8.874, -5.884, -0.7077), (8.874, -3.21, -0.7077), (9.288, -3.21, -0.7077), (9.288, -5.884, -0.7077), (-0.8163, -5.536, -1.709), (-0.8163, -3.557, -1.709), (10.21, -3.557, -1.709), (10.21, -5.536, -1.709), (-0.8163, -5.536, -0.8572), (-0.8163, -3.557, -0.8572), (10.21, -3.557, -0.8572), (10.21, -5.536, -0.8572), (4.35, -6.222, -2.004), (4.35, -2.872, -2.004), (4.868, -2.872, -2.004), (4.868, -6.222, -2.004), (4.35, -6.222, -0.5623), (4.35, -2.872, -0.5623), (4.868, -2.872, -0.5623), (4.868, -6.222, -0.5623), (-1.737, -14.45, -8.535), (-1.737, -10.95, -8.535), (4.009, -10.95, -8.535), (4.009, -14.45, -8.535), (-1.737, -14.45, 0.1554), (-1.737, -10.95, 0.1554), (4.009, -10.95, -0.9615), (4.009, -14.45, -0.9615), (-0.7358, -10.95, 3.367), (3.008, -10.95, 2.424), (3.008, -10.95, -8.535), (-0.7358, -10.95, -8.535), (3.008, -14.45, 2.424), (-0.7358, -14.45, 3.367), (-0.7358, -14.45, -8.535), (3.008, -14.45, -8.535), (-1.737, -17.21, -8.535), (4.009, -17.21, -8.535), (-1.737, -17.21, -2.412), (4.009, -17.21, -4.001), (3.008, -17.21, -1.509), (-0.7358, -17.21, 0.3452), (-0.7358, -17.21, -8.535), (3.008, -17.21, -8.535), (-1.0, -1.0, -1.0), (1.0, -1.0, -1.0), (-1.0, -1.0, 1.0), (1.0, -1.0, 1.0), (-1.0, -12.66, -1.0), (1.0, -12.66, -1.0), (-1.0, -12.66, 1.0), (1.0, -12.66, 1.0), (-4.39, 8.548, -3.007), (-4.39, 1.021, -3.007), (4.39, 1.021, -3.007), (4.39, 8.548, -3.007), (-4.39, 8.548, 2.765), (-4.39, 1.021, 2.765), (4.39, 1.021, 2.765), (4.39, 8.548, 2.765), (4.35, 6.222, 0.3963), (4.35, 2.872, 0.3963), (4.868, 2.872, 0.3963), (4.868, 6.222, 0.3963), (4.35, 6.222, 1.838), (4.35, 2.872, 1.838), (4.868, 2.872, 1.838), (4.868, 6.222, 1.838), (-0.8163, 5.536, 0.6911), (-0.8163, 3.557, 0.6911), (10.21, 3.557, 0.6911), (10.21, 5.536, 0.6911), (-0.8163, 5.536, 1.543), (-0.8163, 3.557, 1.543), (10.21, 3.557, 1.543), (10.21, 5.536, 1.543), (8.874, 5.884, 0.5417), (8.874, 3.21, 0.5417), (9.288, 3.21, 0.5417), (9.288, 5.884, 0.5417), (8.874, 5.884, 1.692), (8.874, 3.21, 1.692), (9.288, 3.21, 1.692), (9.288, 5.884, 1.692), (6.534, 5.884, 0.5417), (6.534, 3.21, 0.5417), (6.947, 3.21, 0.5417), (6.947, 5.884, 0.5417), (6.534, 5.884, 1.692), (6.534, 3.21, 1.692), (6.947, 3.21, 1.692), (6.947, 5.884, 1.692), (6.534, 5.884, -1.858), (6.534, 3.21, -1.858), (6.947, 3.21, -1.858), (6.947, 5.884, -1.858), (6.534, 5.884, -0.7077), (6.534, 3.21, -0.7077), (6.947, 3.21, -0.7077), (6.947, 5.884, -0.7077), (8.874, 5.884, -1.858), (8.874, 3.21, -1.858), (9.288, 3.21, -1.858), (9.288, 5.884, -1.858), (8.874, 5.884, -0.7077), (8.874, 3.21, -0.7077), (9.288, 3.21, -0.7077), (9.288, 5.884, -0.7077), (-0.8163, 5.536, -1.709), (-0.8163, 3.557, -1.709), (10.21, 3.557, -1.709), (10.21, 5.536, -1.709), (-0.8163, 5.536, -0.8572), (-0.8163, 3.557, -0.8572), (10.21, 3.557, -0.8572), (10.21, 5.536, -0.8572), (4.35, 6.222, -2.004), (4.35, 2.872, -2.004), (4.868, 2.872, -2.004), (4.868, 6.222, -2.004), (4.35, 6.222, -0.5623), (4.35, 2.872, -0.5623), (4.868, 2.872, -0.5623), (4.868, 6.222, -0.5623), (-1.737, 14.45, -8.535), (-1.737, 10.95, -8.535), (4.009, 10.95, -8.535), (4.009, 14.45, -8.535), (-1.737, 14.45, 0.1554), (-1.737, 10.95, 0.1554), (4.009, 10.95, -0.9615), (4.009, 14.45, -0.9615), (-0.7358, 10.95, 3.367), (3.008, 10.95, 2.424), (3.008, 10.95, -8.535), (-0.7358, 10.95, -8.535), (3.008, 14.45, 2.424), (-0.7358, 14.45, 3.367), (-0.7358, 14.45, -8.535), (3.008, 14.45, -8.535), (-1.737, 17.21, -8.535), (4.009, 17.21, -8.535), (-1.737, 17.21, -2.412), (4.009, 17.21, -4.001), (3.008, 17.21, -1.509), (-0.7358, 17.21, 0.3452), (-0.7358, 17.21, -8.535), (3.008, 17.21, -8.535), (-1.0, 1.0, -1.0), (1.0, 1.0, -1.0), (-1.0, 1.0, 1.0), (1.0, 1.0, 1.0), (-1.0, 0.0, 1.0), (-1.0, 0.0, -1.0), (1.0, 0.0, 1.0), (1.0, 0.0, -1.0), (-1.0, 12.66, -1.0), (1.0, 12.66, -1.0), (-1.0, 12.66, 1.0), (1.0, 12.66, 1.0), (0.0, 27.64, -12.01), (-2.32, 27.11, -12.01), (-4.551, 25.53, -12.01), (-6.606, 22.98, -12.01), (-8.408, 19.54, -12.01), (-9.887, 15.35, -12.01), (-10.99, 10.58, -12.01), (-11.66, 5.392, -12.01), (-11.89, 2.086e-06, -12.01), (-11.66, -5.392, -12.01), (-10.99, -10.58, -12.01), (-9.887, -15.35, -12.01), (-8.408, -19.54, -12.01), (-6.606, -22.98, -12.01), (-4.551, -25.53, -12.01), (-2.32, -27.11, -12.01), (3.875e-06, -27.64, -12.01), (2.32, -27.11, -12.01), (4.551, -25.53, -12.01), (6.606, -22.98, -12.01), (8.408, -19.54, -12.01), (9.887, -15.35, -12.01), (10.99, -10.58, -12.01), (11.66, -5.392, -12.01), (11.89, 2.669e-05, -12.01), (11.66, 5.392, -12.01), (10.99, 10.58, -12.01), (9.887, 15.35, -12.01), (8.408, 19.54, -12.01), (6.606, 22.98, -12.01), (4.55, 25.53, -12.01), (2.32, 27.11, -12.01), (0.0, 27.64, -8.417), (-2.32, 27.11, -8.417), (-4.551, 25.53, -8.417), (-6.606, 22.98, -8.417), (-8.408, 19.54, -8.417), (-9.887, 15.35, -8.417), (-10.99, 10.58, -8.417), (-11.66, 5.392, -8.417), (-11.89, 2.086e-06, -8.417), (-11.66, -5.392, -8.417), (-10.99, -10.58, -8.417), (-9.887, -15.35, -8.417), (-8.408, -19.54, -8.417), (-6.606, -22.98, -8.417), (-4.551, -25.53, -8.417), (-2.32, -27.11, -8.417), (3.875e-06, -27.64, -8.417), (2.32, -27.11, -8.417), (4.551, -25.53, -8.417), (6.606, -22.98, -8.417), (8.408, -19.54, -8.417), (9.887, -15.35, -8.417), (10.99, -10.58, -8.417), (11.66, -5.392, -8.417), (11.89, 2.669e-05, -8.417), (11.66, 5.392, -8.417), (10.99, 10.58, -8.417), (9.887, 15.35, -8.417), (8.408, 19.54, -8.417), (6.606, 22.98, -8.417), (4.55, 25.53, -8.417), (2.32, 27.11, -8.417), (4.55, 25.53, -9.984), (4.116, 23.1, -10.21), (4.55, 25.53, -10.44), (2.32, 27.11, -10.44), (2.098, 24.52, -10.21), (2.32, 27.11, -9.984), (6.606, -22.98, -9.984), (5.976, -20.78, -10.21), (6.606, -22.98, -10.44), (8.408, -19.54, -10.44), (7.605, -17.68, -10.21), (8.408, -19.54, -9.984), (-11.89, 2.086e-06, -9.984), (-10.76, 2.718e-06, -10.21), (-11.89, 2.086e-06, -10.44), (-11.66, -5.392, -10.44), (-10.55, -4.877, -10.21), (-11.66, -5.392, -9.984), (8.408, 19.54, -9.984), (7.605, 17.68, -10.21), (8.408, 19.54, -10.44), (6.606, 22.98, -10.44), (5.976, 20.79, -10.21), (6.606, 22.98, -9.984), (2.32, -27.11, -9.984), (2.098, -24.52, -10.21), (2.32, -27.11, -10.44), (4.551, -25.53, -10.44), (4.116, -23.1, -10.21), (4.551, -25.53, -9.984), (-10.99, 10.58, -9.984), (-9.937, 9.566, -10.21), (-10.99, 10.58, -10.44), (-11.66, 5.392, -10.44), (-10.55, 4.877, -10.21), (-11.66, 5.392, -9.984), (10.99, 10.58, -9.984), (9.937, 9.566, -10.21), (10.99, 10.58, -10.44), (9.887, 15.35, -10.44), (8.943, 13.89, -10.21), (9.887, 15.35, -9.984), (-8.408, 19.54, -9.984), (-7.605, 17.68, -10.21), (-8.408, 19.54, -10.44), (-9.887, 15.35, -10.44), (-8.943, 13.89, -10.21), (-9.887, 15.35, -9.984), (-2.32, -27.11, -9.984), (-2.098, -24.52, -10.21), (-2.32, -27.11, -10.44), (3.875e-06, -27.64, -10.44), (3.407e-06, -25.0, -10.21), (3.875e-06, -27.64, -9.984), (11.89, 2.669e-05, -9.984), (10.76, 2.497e-05, -10.21), (11.89, 2.669e-05, -10.44), (11.66, 5.392, -10.44), (10.55, 4.877, -10.21), (11.66, 5.392, -9.984), (-4.551, 25.53, -9.984), (-4.116, 23.1, -10.21), (-4.551, 25.53, -10.44), (-6.606, 22.98, -10.44), (-5.976, 20.79, -10.21), (-6.606, 22.98, -9.984), (-6.606, -22.98, -9.984), (-5.976, -20.79, -10.21), (-6.606, -22.98, -10.44), (-4.551, -25.53, -10.44), (-4.116, -23.1, -10.21), (-4.551, -25.53, -9.984), (10.99, -10.58, -9.984), (9.937, -9.566, -10.21), (10.99, -10.58, -10.44), (11.66, -5.392, -10.44), (10.55, -4.877, -10.21), (11.66, -5.392, -9.984), (0.0, 27.64, -9.984), (-9.727e-08, 25.0, -10.21), (0.0, 27.64, -10.44), (-2.32, 27.11, -10.44), (-2.098, 24.52, -10.21), (-2.32, 27.11, -9.984), (-9.887, -15.35, -9.984), (-8.943, -13.89, -10.21), (-9.887, -15.35, -10.44), (-8.408, -19.54, -10.44), (-7.605, -17.68, -10.21), (-8.408, -19.54, -9.984), (9.887, -15.35, -10.44), (8.943, -13.89, -10.21), (9.887, -15.35, -9.984), (-10.99, -10.58, -10.44), (-9.937, -9.566, -10.21), (-10.99, -10.58, -9.984)], [], [(4, 5, 1, 0), (5, 6, 2, 1), (6, 7, 3, 2), (7, 4, 0, 3), (0, 1, 2, 3), (7, 6, 5, 4), (12, 13, 9, 8), (13, 14, 10, 9), (14, 15, 11, 10), (15, 12, 8, 11), (8, 9, 10, 11), (15, 14, 13, 12), (20, 21, 17, 16), (21, 22, 18, 17), (22, 23, 19, 18), (23, 20, 16, 19), (16, 17, 18, 19), (23, 22, 21, 20), (28, 29, 25, 24), (29, 30, 26, 25), (30, 31, 27, 26), (31, 28, 24, 27), (24, 25, 26, 27), (31, 30, 29, 28), (36, 37, 33, 32), (37, 38, 34, 33), (38, 39, 35, 34), (39, 36, 32, 35), (32, 33, 34, 35), (39, 38, 37, 36), (44, 45, 41, 40), (45, 46, 42, 41), (46, 47, 43, 42), (47, 44, 40, 43), (40, 41, 42, 43), (47, 46, 45, 44), (52, 53, 49, 48), (53, 54, 50, 49), (54, 55, 51, 50), (55, 52, 48, 51), (48, 49, 50, 51), (55, 54, 53, 52), (60, 61, 57, 56), (61, 62, 58, 57), (62, 63, 59, 58), (63, 60, 56, 59), (56, 57, 58, 59), (63, 62, 61, 60), (68, 69, 65, 64), (69, 70, 66, 65), (70, 71, 67, 66), (71, 68, 64, 67), (64, 65, 66, 67), (71, 70, 69, 68), (76, 77, 73, 72), (81, 78, 74, 82), (78, 79, 75, 74), (84, 85, 93, 92), (87, 82, 74, 75), (85, 80, 77, 76), (77, 80, 83, 73), (80, 81, 82, 83), (72, 86, 94, 88), (86, 87, 95, 94), (72, 73, 83, 86), (86, 83, 82, 87), (79, 78, 81, 84), (84, 81, 80, 85), (93, 90, 88, 94), (91, 92, 95, 89), (92, 93, 94, 95), (79, 84, 92, 91), (87, 75, 89, 95), (85, 76, 90, 93), (75, 79, 91, 89), (76, 72, 88, 90), (206, 99, 97, 207), (96, 97, 101, 100), (98, 204, 205, 96), (96, 205, 207, 97), (99, 206, 204, 98), (103, 102, 100, 101), (99, 98, 102, 103), (97, 99, 103, 101), (98, 96, 100, 102), (108, 104, 105, 109), (109, 105, 106, 110), (110, 106, 107, 111), (111, 107, 104, 108), (104, 107, 106, 105), (111, 108, 109, 110), (116, 112, 113, 117), (117, 113, 114, 118), (118, 114, 115, 119), (119, 115, 112, 116), (112, 115, 114, 113), (119, 116, 117, 118), (124, 120, 121, 125), (125, 121, 122, 126), (126, 122, 123, 127), (127, 123, 120, 124), (120, 123, 122, 121), (127, 124, 125, 126), (132, 128, 129, 133), (133, 129, 130, 134), (134, 130, 131, 135), (135, 131, 128, 132), (128, 131, 130, 129), (135, 132, 133, 134), (140, 136, 137, 141), (141, 137, 138, 142), (142, 138, 139, 143), (143, 139, 136, 140), (136, 139, 138, 137), (143, 140, 141, 142), (148, 144, 145, 149), (149, 145, 146, 150), (150, 146, 147, 151), (151, 147, 144, 148), (144, 147, 146, 145), (151, 148, 149, 150), (156, 152, 153, 157), (157, 153, 154, 158), (158, 154, 155, 159), (159, 155, 152, 156), (152, 155, 154, 153), (159, 156, 157, 158), (164, 160, 161, 165), (165, 161, 162, 166), (166, 162, 163, 167), (167, 163, 160, 164), (160, 163, 162, 161), (167, 164, 165, 166), (172, 168, 169, 173), (173, 169, 170, 174), (174, 170, 171, 175), (175, 171, 168, 172), (168, 171, 170, 169), (175, 172, 173, 174), (180, 176, 177, 181), (185, 186, 178, 182), (182, 178, 179, 183), (188, 196, 197, 189), (191, 179, 178, 186), (189, 180, 181, 184), (181, 177, 187, 184), (184, 187, 186, 185), (176, 192, 198, 190), (190, 198, 199, 191), (176, 190, 187, 177), (190, 191, 186, 187), (183, 188, 185, 182), (188, 189, 184, 185), (197, 198, 192, 194), (195, 193, 199, 196), (196, 199, 198, 197), (183, 195, 196, 188), (191, 199, 193, 179), (189, 197, 194, 180), (179, 193, 195, 183), (180, 194, 192, 176), (206, 207, 201, 203), (200, 208, 209, 201), (202, 200, 205, 204), (200, 201, 207, 205), (203, 202, 204, 206), (211, 209, 208, 210), (203, 211, 210, 202), (201, 209, 211, 203), (202, 210, 208, 200), (276, 281, 275, 274), (282, 287, 264, 263), (288, 293, 253, 252), (294, 299, 273, 272), (300, 305, 262, 261), (306, 311, 251, 250), (312, 317, 271, 270), (318, 323, 249, 248), (324, 329, 260, 259), (330, 335, 269, 268), (336, 341, 247, 246), (342, 347, 258, 257), (348, 353, 267, 266), (354, 359, 245, 244), (360, 365, 256, 255), (281, 354, 244, 275), (287, 368, 265, 264), (293, 371, 254, 253), (299, 276, 274, 273), (305, 282, 263, 262), (311, 288, 252, 251), (317, 294, 272, 271), (329, 300, 261, 260), (323, 306, 250, 249), (335, 312, 270, 269), (341, 318, 248, 247), (347, 324, 259, 258), (353, 330, 268, 267), (359, 336, 246, 245), (365, 342, 257, 256), (368, 348, 266, 265), (371, 360, 255, 254), (245, 246, 247, 248, 249, 250, 251, 252, 253, 254, 255, 256, 257, 258, 259, 260, 261, 262, 263, 264, 265, 266, 267, 268, 269, 270, 271, 272, 273, 274, 275, 244), (242, 243, 279, 278), (278, 279, 280, 277), (277, 280, 281, 276), (231, 232, 285, 284), (284, 285, 286, 283), (283, 286, 287, 282), (220, 221, 291, 290), (290, 291, 292, 289), (289, 292, 293, 288), (240, 241, 297, 296), (296, 297, 298, 295), (295, 298, 299, 294), (229, 230, 303, 302), (302, 303, 304, 301), (301, 304, 305, 300), (218, 219, 309, 308), (308, 309, 310, 307), (307, 310, 311, 306), (238, 239, 315, 314), (314, 315, 316, 313), (313, 316, 317, 312), (216, 217, 321, 320), (320, 321, 322, 319), (319, 322, 323, 318), (227, 228, 327, 326), (326, 327, 328, 325), (325, 328, 329, 324), (236, 237, 333, 332), (332, 333, 334, 331), (331, 334, 335, 330), (214, 215, 339, 338), (338, 339, 340, 337), (337, 340, 341, 336), (225, 226, 345, 344), (344, 345, 346, 343), (343, 346, 347, 342), (234, 235, 351, 350), (350, 351, 352, 349), (349, 352, 353, 348), (212, 213, 357, 356), (356, 357, 358, 355), (355, 358, 359, 354), (223, 224, 363, 362), (362, 363, 364, 361), (361, 364, 365, 360), (243, 212, 356, 279), (279, 356, 355, 280), (280, 355, 354, 281), (232, 233, 366, 285), (285, 366, 367, 286), (286, 367, 368, 287), (221, 222, 369, 291), (291, 369, 370, 292), (292, 370, 371, 293), (241, 242, 278, 297), (297, 278, 277, 298), (298, 277, 276, 299), (230, 231, 284, 303), (303, 284, 283, 304), (304, 283, 282, 305), (219, 220, 290, 309), (309, 290, 289, 310), (310, 289, 288, 311), (239, 240, 296, 315), (315, 296, 295, 316), (316, 295, 294, 317), (228, 229, 302, 327), (327, 302, 301, 328), (328, 301, 300, 329), (217, 218, 308, 321), (321, 308, 307, 322), (322, 307, 306, 323), (237, 238, 314, 333), (333, 314, 313, 334), (334, 313, 312, 335), (215, 216, 320, 339), (339, 320, 319, 340), (340, 319, 318, 341), (226, 227, 326, 345), (345, 326, 325, 346), (346, 325, 324, 347), (235, 236, 332, 351), (351, 332, 331, 352), (352, 331, 330, 353), (213, 214, 338, 357), (357, 338, 337, 358), (358, 337, 336, 359), (224, 225, 344, 363), (363, 344, 343, 364), (364, 343, 342, 365), (233, 234, 350, 366), (366, 350, 349, 367), (367, 349, 348, 368), (222, 223, 362, 369), (369, 362, 361, 370), (370, 361, 360, 371)])
me_cube_005.use_remesh_preserve_volume = False
me_cube_005.use_remesh_preserve_attributes = False
me_cube_005.use_mirror_vertex_groups = False
me_cube_005.update()
me_cube_012 = bpy.data.meshes.new('Cube.012')
me_cube_012.from_pydata([(-1.0, -1.0, -1.0), (-1.0, 1.0, -1.0), (1.0, 1.0, -1.0), (1.0, -1.0, -1.0), (-1.0, -1.0, 7.982), (-1.0, 1.0, 7.982), (1.0, 1.0, 7.982), (1.0, -1.0, 7.982)], [], [(4, 5, 1, 0), (5, 6, 2, 1), (6, 7, 3, 2), (7, 4, 0, 3), (0, 1, 2, 3), (7, 6, 5, 4)])
me_cube_012.use_remesh_preserve_volume = False
me_cube_012.use_remesh_preserve_attributes = False
me_cube_012.use_mirror_vertex_groups = False
me_cube_012.update()
me_plane_009 = bpy.data.meshes.new('Plane.009')
me_plane_009.from_pydata([(1.0, -1.0, 0.0), (-1.0, -1.0, 0.0), (1.0, 1.0, 0.0), (-1.0, 1.0, 0.0)], [], [(1, 0, 2, 3)])
me_plane_009.use_remesh_preserve_volume = False
me_plane_009.use_remesh_preserve_attributes = False
me_plane_009.use_mirror_vertex_groups = False
me_plane_009.update()

# ---- objects
ob_cube_008 = bpy.data.objects.new('Cube.008', me_cube_034)
ob_cube_006 = bpy.data.objects.new('Cube.006', me_cube_033)
ob_cube_001 = bpy.data.objects.new('Cube.001', me_cube_032)
ob_cube_007 = bpy.data.objects.new('Cube.007', me_cube_005)
ob_cube_002 = bpy.data.objects.new('Cube.002', me_cube_012)
ob_plane = bpy.data.objects.new('Plane', me_plane_009)

# ---- transforms, parenting, visibility, modifiers, constraints
ob_cube_008.location = (-5.887, 5.104, 4.32)
ob_cube_008.scale = (0.3553, 0.1529, 0.3553)
ob_cube_008.lineart.crease_threshold = 0.0
ob_cube_006.location = (-5.887, -4.891, 4.32)
ob_cube_006.scale = (0.3553, 0.1529, 0.3553)
ob_cube_006.lineart.crease_threshold = 0.0
ob_cube_001.location = (6.275, -4.891, 4.32)
ob_cube_001.scale = (0.3553, 0.1529, 0.3553)
ob_cube_001.lineart.crease_threshold = 0.0
ob_cube_007.location = (6.275, 5.104, 4.32)
ob_cube_007.scale = (0.3553, 0.1529, 0.3553)
ob_cube_007.lineart.crease_threshold = 0.0
ob_cube_002.location = (-15.04, 0.01829, 1.01)
ob_cube_002.rotation_euler = (0.0, 0.0, 1.571)
ob_cube_002.scale = (16.0, 1.0, 1.0)
ob_cube_002.lineart.crease_threshold = 0.0
ob_plane.location = (0.0, 0.0, 0.0)
ob_plane.scale = (14.0, 14.0, 0.9931)
ob_plane.lineart.crease_threshold = 0.0

# ---- collection membership
col_collection_1.objects.link(ob_cube_008)
col_collection_1.objects.link(ob_cube_006)
col_collection_1.objects.link(ob_cube_001)
col_collection_1.objects.link(ob_cube_007)
col_collection_1.objects.link(ob_cube_002)
col_collection_1.objects.link(ob_plane)

# ---- scene / render settings (as saved in the file)
scene.frame_start = 1; scene.frame_end = 250; scene.frame_set(1)
scene.render.engine = 'BLENDER_EEVEE_NEXT'
scene.render.image_settings.compression = 90
scene.render.resolution_percentage = 50
scene.render.dither_intensity = 0.0
scene.cycles.use_denoising = False
scene.cycles.samples = 10
scene.cycles.sampling_pattern = 'TABULATED_SOBOL'
scene.cycles.light_sampling_threshold = 0.0
scene.cycles.use_adaptive_sampling = False
scene.cycles.use_light_tree = False
scene.cycles.blur_glossy = 0.0
scene.cycles.volume_bounces = 1
scene.cycles.pixel_filter_type = 'GAUSSIAN'
scene.cycles.sample_clamp_indirect = 0.0
scene.view_settings.view_transform = 'Standard'
bpy.context.view_layer.update()

# ---- added for rendering (the .blend has no active camera and no usable light): camera, sun
cam_auto = bpy.data.cameras.new('AutoCamera')
cam_auto.lens = 50.0
cam_auto.sensor_width = 36.0
cam_auto.clip_end = 1000.0
ob_auto_camera = bpy.data.objects.new('AutoCamera', cam_auto)
scene.collection.objects.link(ob_auto_camera)
ob_auto_camera.location = (40.4334, -49.7235, 37.6571)
ob_auto_camera.rotation_euler = (1.09748, -7.21219e-08, 0.694738)
scene.camera = ob_auto_camera
light_auto_sun = bpy.data.lights.new('AutoSun', 'SUN')
light_auto_sun.energy = 3.0
light_auto_sun.angle = 0.0523599
ob_auto_sun = bpy.data.objects.new('AutoSun', light_auto_sun)
scene.collection.objects.link(ob_auto_sun)
ob_auto_sun.rotation_euler = (0.872665, 0.174533, 0.523599)
bpy.context.view_layer.update()
